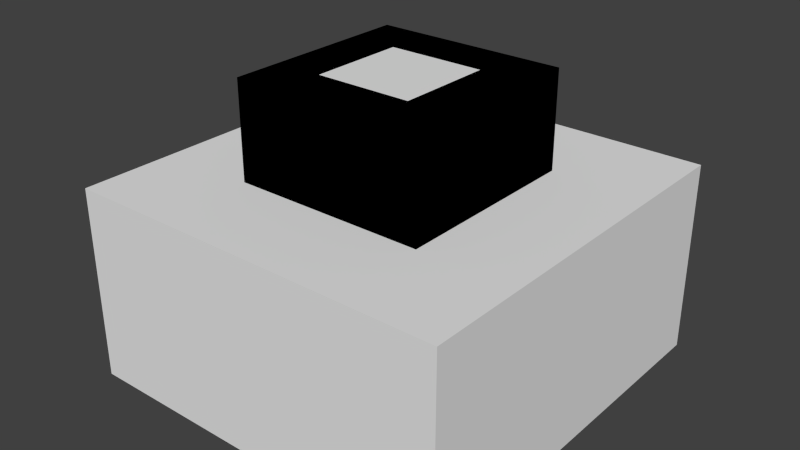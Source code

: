 # Source: spellcreator.blend  (saved by Blender 2.74.0; exported with 4.5.12 LTS)
import bpy
from mathutils import Matrix  # noqa: F401  (used for matrix-valued properties, if any)

bpy.ops.wm.read_factory_settings(use_empty=True)
scene = bpy.context.scene
scene.name = 'Scene'

# ---- collections
col_collection_1 = bpy.data.collections.new('Collection 1'); scene.collection.children.link(col_collection_1)

# ---- world
world_world = bpy.data.worlds.new('World'); scene.world = world_world
world_world.color = (0.05088, 0.05088, 0.05088)
world_world.use_sun_shadow = False
world_world.sun_shadow_jitter_overblur = 0.0
world_world.cycles.sampling_method = 'MANUAL'
world_world.cycles.sample_map_resolution = 256

# ---- meshes
me_cube = bpy.data.meshes.new('Cube')
me_cube.from_pydata([(-0.5, -0.5, -0.5), (-0.5, -0.5, 0.5), (-0.5, 0.5, -0.5), (-0.5, 0.5, 0.5), (0.5, -0.5, -0.5), (0.5, -0.5, 0.5), (0.5, 0.5, -0.5), (0.5, 0.5, 0.5)], [], [(1, 3, 2, 0), (3, 7, 6, 2), (7, 5, 4, 6), (5, 1, 0, 4), (0, 2, 6, 4), (5, 7, 3, 1)])
_uv = me_cube.uv_layers.new(name='UVMap')
_uv.uv.foreach_set('vector', [0.5, 0.5, 1.0, 0.5, 1.0, 1.0, 0.5, 1.0, 0.5, 0.5, 1.0, 0.5, 1.0, 1.0, 0.5, 1.0, 0.5, 0.5, 1.0, 0.5, 1.0, 1.0, 0.5, 1.0, 0.5, 0.5, 1.0, 0.5, 1.0, 1.0, 0.5, 1.0, 0.5, 0.5, 1.0, 0.5, 1.0, 1.0, 0.5, 1.0, 0.5, 0.5, 1.0, 0.5, 1.0, 1.0, 0.5, 1.0])
me_cube.use_remesh_preserve_volume = False
me_cube.use_remesh_preserve_attributes = False
me_cube.use_mirror_vertex_groups = False
me_cube.update()
me_cube_001 = bpy.data.meshes.new('Cube.001')
me_cube_001.from_pydata([(-1.0, -1.0, -1.0), (-1.0, -1.0, 0.0), (-1.0, 1.0, -1.0), (-1.0, 1.0, 0.0), (1.0, -1.0, -1.0), (1.0, -1.0, 0.0), (1.0, 1.0, -1.0), (1.0, 1.0, 0.0), (-1.0, -1.0, 0.0), (-1.0, 1.0, 0.0), (1.0, 1.0, 0.0), (1.0, -1.0, 0.0), (-0.5, -0.5, 0.0), (-0.5, 0.5, 0.0), (0.5, 0.5, 0.0), (0.5, -0.5, 0.0), (-0.5, -0.5, 0.5), (-0.5, 0.5, 0.5), (0.5, 0.5, 0.5), (0.5, -0.5, 0.5), (-0.25, -0.25, 0.5), (-0.25, 0.25, 0.5), (0.25, 0.25, 0.5), (0.25, -0.25, 0.5), (-0.25, -0.25, 0.0), (-0.25, 0.25, 0.0), (0.25, 0.25, 0.0), (0.25, -0.25, 0.0)], [], [(1, 3, 2, 0), (3, 7, 6, 2), (7, 5, 4, 6), (5, 1, 0, 4), (0, 2, 6, 4), (1, 5, 11, 8), (8, 11, 15, 12), (5, 7, 10, 11), (7, 3, 9, 10), (3, 1, 8, 9), (12, 15, 19, 16), (11, 10, 14, 15), (10, 9, 13, 14), (9, 8, 12, 13), (16, 19, 23, 20), (15, 14, 18, 19), (14, 13, 17, 18), (13, 12, 16, 17), (20, 23, 27, 24), (19, 18, 22, 23), (18, 17, 21, 22), (17, 16, 20, 21), (27, 26, 25, 24), (23, 22, 26, 27), (22, 21, 25, 26), (21, 20, 24, 25)])
_uv = me_cube_001.uv_layers.new(name='UVMap')
_uv.uv.foreach_set('vector', [0.0, 0.875, 0.25, 0.875, 0.25, 1.0, 0.0, 1.0, 0.0, 0.875, 0.25, 0.875, 0.25, 1.0, 0.0, 1.0, 0.25, 1.0, 0.0, 1.0, 0.0, 0.875, 0.25, 0.875, 0.25, 1.0, 0.0, 1.0, 0.0, 0.875, 0.25, 0.875, 0.25, 1.0, 0.25, 0.75, 0.5, 0.75, 0.5, 1.0, 0.0, 0.0, 0.0, 0.0, 0.0, 0.0, 0.0, 0.0, 0.25, 0.5, 0.5, 0.5, 0.4375, 0.5625, 0.3125, 0.5625, 0.0, 0.0, 0.0, 0.0, 0.0, 0.0, 0.0, 0.0, 0.0, 0.0, 0.0, 0.0, 0.0, 0.0, 0.0, 0.0, 0.0, 0.0, 0.0, 0.0, 0.0, 0.0, 0.0, 0.0, 0.0, 0.875, 0.25, 0.875, 0.25, 1.0, 0.0, 1.0, 0.5, 0.5, 0.5, 0.75, 0.4375, 0.6875, 0.4375, 0.5625, 0.5, 0.75, 0.25, 0.75, 0.3125, 0.6875, 0.4375, 0.6875, 0.25, 0.75, 0.25, 0.5, 0.3125, 0.5625, 0.3125, 0.6875, 0.25, 0.5, 0.5, 0.5, 0.4375, 0.5625, 0.3125, 0.5625, 0.0, 0.875, 0.25, 0.875, 0.25, 1.0, 0.0, 1.0, 0.25, 1.0, 0.0, 1.0, 0.0, 0.875, 0.25, 0.875, 0.25, 1.0, 0.0, 1.0, 0.0, 0.875, 0.25, 0.875, 0.125, 1.0, 0.0, 1.0, 0.0, 0.875, 0.125, 0.875, 0.5, 0.5, 0.5, 0.75, 0.4375, 0.6875, 0.4375, 0.5625, 0.5, 0.75, 0.25, 0.75, 0.3125, 0.6875, 0.4375, 0.6875, 0.25, 0.75, 0.25, 0.5, 0.3125, 0.5625, 0.3125, 0.6875, 0.25, 0.75, 0.25, 0.8125, 0.1875, 0.8125, 0.1875, 0.75, 0.0, 0.875, 0.125, 0.875, 0.125, 1.0, 0.0, 1.0, 0.125, 0.875, 0.25, 0.875, 0.25, 1.0, 0.125, 1.0, 0.25, 1.0, 0.125, 1.0, 0.125, 0.875, 0.25, 0.875])
me_cube_001.use_remesh_preserve_volume = False
me_cube_001.use_remesh_preserve_attributes = False
me_cube_001.use_mirror_vertex_groups = False
me_cube_001.update()

# ---- objects
ob_float = bpy.data.objects.new('Float', me_cube)
ob_base = bpy.data.objects.new('Base', me_cube_001)

# ---- transforms, parenting, visibility, modifiers, constraints
ob_float.location = (0.0, 0.0, 0.0)
ob_float.lineart.crease_threshold = 0.0
ob_base.location = (0.0, 0.0, 0.0)
ob_base.lineart.crease_threshold = 0.0

# ---- collection membership
col_collection_1.objects.link(ob_float)
col_collection_1.objects.link(ob_base)

# ---- scene / render settings (as saved in the file)
scene.frame_start = 1; scene.frame_end = 250; scene.frame_set(1)
scene.render.engine = 'BLENDER_EEVEE_NEXT'
scene.render.resolution_percentage = 50
scene.render.dither_intensity = 0.0
scene.cycles.use_denoising = False
scene.cycles.samples = 10
scene.cycles.sampling_pattern = 'TABULATED_SOBOL'
scene.cycles.light_sampling_threshold = 0.0
scene.cycles.use_adaptive_sampling = False
scene.cycles.use_light_tree = False
scene.cycles.blur_glossy = 0.0
scene.cycles.pixel_filter_type = 'GAUSSIAN'
scene.cycles.sample_clamp_indirect = 0.0
scene.view_settings.view_transform = 'Standard'
bpy.context.view_layer.update()

# ---- added for rendering (the .blend has no active camera and no usable light): camera, sun
cam_auto = bpy.data.cameras.new('AutoCamera')
cam_auto.lens = 50.0
cam_auto.sensor_width = 36.0
cam_auto.clip_end = 1000.0
ob_auto_camera = bpy.data.objects.new('AutoCamera', cam_auto)
scene.collection.objects.link(ob_auto_camera)
ob_auto_camera.location = (2.96216, -3.5546, 2.11973)
ob_auto_camera.rotation_euler = (1.09748, -7.21219e-08, 0.694738)
scene.camera = ob_auto_camera
light_auto_sun = bpy.data.lights.new('AutoSun', 'SUN')
light_auto_sun.energy = 3.0
light_auto_sun.angle = 0.0523599
ob_auto_sun = bpy.data.objects.new('AutoSun', light_auto_sun)
scene.collection.objects.link(ob_auto_sun)
ob_auto_sun.rotation_euler = (0.872665, 0.174533, 0.523599)
bpy.context.view_layer.update()
